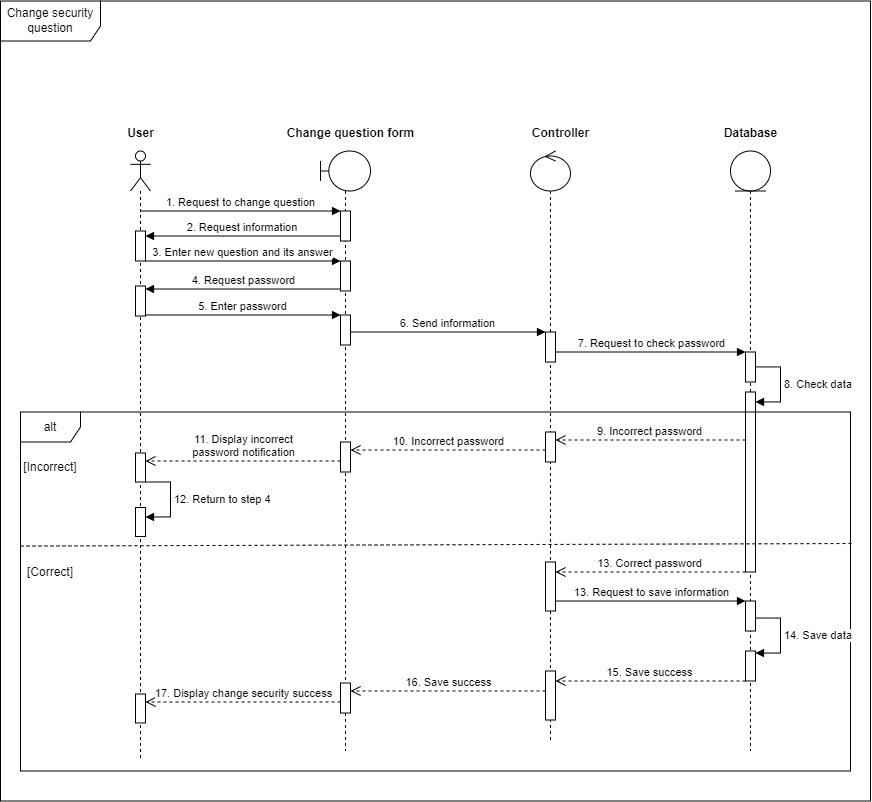

The diagram above was exported from draw.io. Its source (the exported page's mxGraphModel, read from the mxfile embedded in the PNG):
<mxGraphModel dx="1744" dy="873" grid="1" gridSize="10" guides="1" tooltips="1" connect="1" arrows="1" fold="1" page="1" pageScale="1" pageWidth="850" pageHeight="1100" math="0" shadow="0">
  <root>
    <mxCell id="0" />
    <mxCell id="1" parent="0" />
    <mxCell id="2" value="Change security question" style="shape=umlFrame;whiteSpace=wrap;html=1;pointerEvents=0;width=100;height=40;" vertex="1" parent="1">
      <mxGeometry x="1020" y="810.5" width="870" height="800" as="geometry" />
    </mxCell>
    <mxCell id="3" value="" style="shape=umlLifeline;perimeter=lifelinePerimeter;whiteSpace=wrap;html=1;container=1;dropTarget=0;collapsible=0;recursiveResize=0;outlineConnect=0;portConstraint=eastwest;newEdgeStyle={&quot;curved&quot;:0,&quot;rounded&quot;:0};participant=umlActor;" vertex="1" parent="1">
      <mxGeometry x="1150" y="960.5" width="20" height="610" as="geometry" />
    </mxCell>
    <mxCell id="4" value="" style="html=1;points=[[0,0,0,0,5],[0,1,0,0,-5],[1,0,0,0,5],[1,1,0,0,-5]];perimeter=orthogonalPerimeter;outlineConnect=0;targetShapes=umlLifeline;portConstraint=eastwest;newEdgeStyle={&quot;curved&quot;:0,&quot;rounded&quot;:0};" vertex="1" parent="3">
      <mxGeometry x="5" y="80" width="10" height="30" as="geometry" />
    </mxCell>
    <mxCell id="5" value="" style="html=1;points=[[0,0,0,0,5],[0,1,0,0,-5],[1,0,0,0,5],[1,1,0,0,-5]];perimeter=orthogonalPerimeter;outlineConnect=0;targetShapes=umlLifeline;portConstraint=eastwest;newEdgeStyle={&quot;curved&quot;:0,&quot;rounded&quot;:0};" vertex="1" parent="3">
      <mxGeometry x="5" y="135" width="10" height="30" as="geometry" />
    </mxCell>
    <mxCell id="6" value="" style="shape=umlLifeline;perimeter=lifelinePerimeter;whiteSpace=wrap;html=1;container=1;dropTarget=0;collapsible=0;recursiveResize=0;outlineConnect=0;portConstraint=eastwest;newEdgeStyle={&quot;curved&quot;:0,&quot;rounded&quot;:0};participant=umlBoundary;" vertex="1" parent="1">
      <mxGeometry x="1340" y="960.5" width="50" height="600" as="geometry" />
    </mxCell>
    <mxCell id="7" value="" style="html=1;points=[[0,0,0,0,5],[0,1,0,0,-5],[1,0,0,0,5],[1,1,0,0,-5]];perimeter=orthogonalPerimeter;outlineConnect=0;targetShapes=umlLifeline;portConstraint=eastwest;newEdgeStyle={&quot;curved&quot;:0,&quot;rounded&quot;:0};" vertex="1" parent="6">
      <mxGeometry x="20" y="60" width="10" height="30" as="geometry" />
    </mxCell>
    <mxCell id="8" value="" style="html=1;points=[[0,0,0,0,5],[0,1,0,0,-5],[1,0,0,0,5],[1,1,0,0,-5]];perimeter=orthogonalPerimeter;outlineConnect=0;targetShapes=umlLifeline;portConstraint=eastwest;newEdgeStyle={&quot;curved&quot;:0,&quot;rounded&quot;:0};" vertex="1" parent="6">
      <mxGeometry x="20" y="110" width="10" height="30" as="geometry" />
    </mxCell>
    <mxCell id="9" value="" style="html=1;points=[[0,0,0,0,5],[0,1,0,0,-5],[1,0,0,0,5],[1,1,0,0,-5]];perimeter=orthogonalPerimeter;outlineConnect=0;targetShapes=umlLifeline;portConstraint=eastwest;newEdgeStyle={&quot;curved&quot;:0,&quot;rounded&quot;:0};" vertex="1" parent="6">
      <mxGeometry x="20" y="164" width="10" height="30" as="geometry" />
    </mxCell>
    <mxCell id="10" value="5. Enter password" style="html=1;verticalAlign=bottom;endArrow=block;curved=0;rounded=0;" edge="1" parent="6" target="9">
      <mxGeometry x="0.0022" width="80" relative="1" as="geometry">
        <mxPoint x="-175" y="164" as="sourcePoint" />
        <mxPoint x="275" y="224" as="targetPoint" />
        <mxPoint as="offset" />
      </mxGeometry>
    </mxCell>
    <mxCell id="11" value="" style="shape=umlLifeline;perimeter=lifelinePerimeter;whiteSpace=wrap;html=1;container=1;dropTarget=0;collapsible=0;recursiveResize=0;outlineConnect=0;portConstraint=eastwest;newEdgeStyle={&quot;curved&quot;:0,&quot;rounded&quot;:0};participant=umlEntity;" vertex="1" parent="1">
      <mxGeometry x="1750" y="960.5" width="40" height="600" as="geometry" />
    </mxCell>
    <mxCell id="12" value="" style="html=1;points=[[0,0,0,0,5],[0,1,0,0,-5],[1,0,0,0,5],[1,1,0,0,-5]];perimeter=orthogonalPerimeter;outlineConnect=0;targetShapes=umlLifeline;portConstraint=eastwest;newEdgeStyle={&quot;curved&quot;:0,&quot;rounded&quot;:0};" vertex="1" parent="11">
      <mxGeometry x="15" y="201" width="10" height="30" as="geometry" />
    </mxCell>
    <mxCell id="13" value="7. Request to check password" style="html=1;verticalAlign=bottom;endArrow=block;curved=0;rounded=0;" edge="1" parent="11" target="12">
      <mxGeometry width="80" relative="1" as="geometry">
        <mxPoint x="-175" y="201" as="sourcePoint" />
        <mxPoint x="265" y="261" as="targetPoint" />
      </mxGeometry>
    </mxCell>
    <mxCell id="14" value="" style="html=1;points=[[0,0,0,0,5],[0,1,0,0,-5],[1,0,0,0,5],[1,1,0,0,-5]];perimeter=orthogonalPerimeter;outlineConnect=0;targetShapes=umlLifeline;portConstraint=eastwest;newEdgeStyle={&quot;curved&quot;:0,&quot;rounded&quot;:0};" vertex="1" parent="11">
      <mxGeometry x="15" y="241" width="10" height="180" as="geometry" />
    </mxCell>
    <mxCell id="15" value="8. Check data" style="html=1;align=left;spacingLeft=2;endArrow=block;rounded=0;edgeStyle=orthogonalEdgeStyle;curved=0;rounded=0;" edge="1" parent="11" source="12" target="14">
      <mxGeometry relative="1" as="geometry">
        <mxPoint x="30" y="221" as="sourcePoint" />
        <Array as="points">
          <mxPoint x="50" y="216" />
          <mxPoint x="50" y="251" />
        </Array>
      </mxGeometry>
    </mxCell>
    <mxCell id="16" value="" style="html=1;points=[[0,0,0,0,5],[0,1,0,0,-5],[1,0,0,0,5],[1,1,0,0,-5]];perimeter=orthogonalPerimeter;outlineConnect=0;targetShapes=umlLifeline;portConstraint=eastwest;newEdgeStyle={&quot;curved&quot;:0,&quot;rounded&quot;:0};" vertex="1" parent="11">
      <mxGeometry x="15" y="450" width="10" height="30" as="geometry" />
    </mxCell>
    <mxCell id="17" value="13. Request to save information" style="html=1;verticalAlign=bottom;endArrow=block;curved=0;rounded=0;" edge="1" parent="11" target="16">
      <mxGeometry width="80" relative="1" as="geometry">
        <mxPoint x="-175" y="450" as="sourcePoint" />
        <mxPoint x="265" y="510" as="targetPoint" />
      </mxGeometry>
    </mxCell>
    <mxCell id="18" value="" style="html=1;points=[[0,0,0,0,5],[0,1,0,0,-5],[1,0,0,0,5],[1,1,0,0,-5]];perimeter=orthogonalPerimeter;outlineConnect=0;targetShapes=umlLifeline;portConstraint=eastwest;newEdgeStyle={&quot;curved&quot;:0,&quot;rounded&quot;:0};" vertex="1" parent="11">
      <mxGeometry x="15" y="500" width="10" height="30" as="geometry" />
    </mxCell>
    <mxCell id="19" value="" style="shape=umlLifeline;perimeter=lifelinePerimeter;whiteSpace=wrap;html=1;container=1;dropTarget=0;collapsible=0;recursiveResize=0;outlineConnect=0;portConstraint=eastwest;newEdgeStyle={&quot;curved&quot;:0,&quot;rounded&quot;:0};participant=umlControl;" vertex="1" parent="1">
      <mxGeometry x="1550" y="960.5" width="40" height="590" as="geometry" />
    </mxCell>
    <mxCell id="20" value="" style="html=1;points=[[0,0,0,0,5],[0,1,0,0,-5],[1,0,0,0,5],[1,1,0,0,-5]];perimeter=orthogonalPerimeter;outlineConnect=0;targetShapes=umlLifeline;portConstraint=eastwest;newEdgeStyle={&quot;curved&quot;:0,&quot;rounded&quot;:0};" vertex="1" parent="19">
      <mxGeometry x="15" y="181" width="10" height="30" as="geometry" />
    </mxCell>
    <mxCell id="21" value="" style="html=1;points=[[0,0,0,0,5],[0,1,0,0,-5],[1,0,0,0,5],[1,1,0,0,-5]];perimeter=orthogonalPerimeter;outlineConnect=0;targetShapes=umlLifeline;portConstraint=eastwest;newEdgeStyle={&quot;curved&quot;:0,&quot;rounded&quot;:0};" vertex="1" parent="19">
      <mxGeometry x="15" y="281" width="10" height="30" as="geometry" />
    </mxCell>
    <mxCell id="22" value="" style="html=1;points=[[0,0,0,0,5],[0,1,0,0,-5],[1,0,0,0,5],[1,1,0,0,-5]];perimeter=orthogonalPerimeter;outlineConnect=0;targetShapes=umlLifeline;portConstraint=eastwest;newEdgeStyle={&quot;curved&quot;:0,&quot;rounded&quot;:0};" vertex="1" parent="19">
      <mxGeometry x="15" y="411" width="10" height="49" as="geometry" />
    </mxCell>
    <mxCell id="23" value="Database" style="text;align=center;fontStyle=1;verticalAlign=middle;spacingLeft=3;spacingRight=3;strokeColor=none;rotatable=0;points=[[0,0.5],[1,0.5]];portConstraint=eastwest;html=1;" vertex="1" parent="1">
      <mxGeometry x="1730" y="930.5" width="80" height="26" as="geometry" />
    </mxCell>
    <mxCell id="24" value="Contr&lt;span style=&quot;color: rgba(0, 0, 0, 0); font-family: monospace; font-size: 0px; font-weight: 400; text-align: start;&quot;&gt;%3CmxGraphModel%3E%3Croot%3E%3CmxCell%20id%3D%220%22%2F%3E%3CmxCell%20id%3D%221%22%20parent%3D%220%22%2F%3E%3CmxCell%20id%3D%222%22%20value%3D%22Database%22%20style%3D%22text%3Balign%3Dcenter%3BfontStyle%3D1%3BverticalAlign%3Dmiddle%3BspacingLeft%3D3%3BspacingRight%3D3%3BstrokeColor%3Dnone%3Brotatable%3D0%3Bpoints%3D%5B%5B0%2C0.5%5D%2C%5B1%2C0.5%5D%5D%3BportConstraint%3Deastwest%3Bhtml%3D1%3B%22%20vertex%3D%221%22%20parent%3D%221%22%3E%3CmxGeometry%20x%3D%22760%22%20y%3D%2290%22%20width%3D%2280%22%20height%3D%2226%22%20as%3D%22geometry%22%2F%3E%3C%2FmxCell%3E%3C%2Froot%3E%3C%2FmxGraphModel%3E&lt;/span&gt;oller" style="text;align=center;fontStyle=1;verticalAlign=middle;spacingLeft=3;spacingRight=3;strokeColor=none;rotatable=0;points=[[0,0.5],[1,0.5]];portConstraint=eastwest;html=1;" vertex="1" parent="1">
      <mxGeometry x="1540" y="930.5" width="80" height="26" as="geometry" />
    </mxCell>
    <mxCell id="25" value="User" style="text;align=center;fontStyle=1;verticalAlign=middle;spacingLeft=3;spacingRight=3;strokeColor=none;rotatable=0;points=[[0,0.5],[1,0.5]];portConstraint=eastwest;html=1;" vertex="1" parent="1">
      <mxGeometry x="1120" y="930.5" width="80" height="26" as="geometry" />
    </mxCell>
    <mxCell id="26" value="Change question form" style="text;align=center;fontStyle=1;verticalAlign=middle;spacingLeft=3;spacingRight=3;strokeColor=none;rotatable=0;points=[[0,0.5],[1,0.5]];portConstraint=eastwest;html=1;" vertex="1" parent="1">
      <mxGeometry x="1330" y="930.5" width="80" height="26" as="geometry" />
    </mxCell>
    <mxCell id="27" value="1. Request to change question" style="html=1;verticalAlign=bottom;endArrow=block;curved=0;rounded=0;" edge="1" target="7" parent="1">
      <mxGeometry width="80" relative="1" as="geometry">
        <mxPoint x="1160" y="1020.5" as="sourcePoint" />
        <mxPoint x="1240" y="1020.5" as="targetPoint" />
      </mxGeometry>
    </mxCell>
    <mxCell id="28" value="2. Request information&amp;nbsp;" style="html=1;verticalAlign=bottom;endArrow=block;curved=0;rounded=0;exitX=0;exitY=1;exitDx=0;exitDy=-5;exitPerimeter=0;" edge="1" source="7" target="4" parent="1">
      <mxGeometry x="-0.002" width="80" relative="1" as="geometry">
        <mxPoint x="1330" y="1100.5" as="sourcePoint" />
        <mxPoint x="1410" y="1100.5" as="targetPoint" />
        <mxPoint as="offset" />
      </mxGeometry>
    </mxCell>
    <mxCell id="29" value="3. Enter new question and its answer" style="html=1;verticalAlign=bottom;endArrow=block;curved=0;rounded=0;" edge="1" source="4" target="8" parent="1">
      <mxGeometry x="0.0022" width="80" relative="1" as="geometry">
        <mxPoint x="1565" y="1085.5" as="sourcePoint" />
        <mxPoint x="1615" y="1130.5" as="targetPoint" />
        <mxPoint as="offset" />
      </mxGeometry>
    </mxCell>
    <mxCell id="30" value="6. Send information" style="html=1;verticalAlign=bottom;endArrow=block;curved=0;rounded=0;" edge="1" target="20" parent="1">
      <mxGeometry width="80" relative="1" as="geometry">
        <mxPoint x="1370" y="1141.5" as="sourcePoint" />
        <mxPoint x="1810" y="1201.5" as="targetPoint" />
      </mxGeometry>
    </mxCell>
    <mxCell id="31" value="9. Incorrect password" style="html=1;verticalAlign=bottom;endArrow=open;dashed=1;endSize=8;curved=0;rounded=0;" edge="1" parent="1">
      <mxGeometry relative="1" as="geometry">
        <mxPoint x="1765" y="1249.5" as="sourcePoint" />
        <mxPoint x="1575" y="1249.5" as="targetPoint" />
      </mxGeometry>
    </mxCell>
    <mxCell id="32" value="alt" style="shape=umlFrame;whiteSpace=wrap;html=1;pointerEvents=0;" vertex="1" parent="1">
      <mxGeometry x="1040" y="1221.5" width="830" height="359" as="geometry" />
    </mxCell>
    <mxCell id="33" value="" style="html=1;points=[[0,0,0,0,5],[0,1,0,0,-5],[1,0,0,0,5],[1,1,0,0,-5]];perimeter=orthogonalPerimeter;outlineConnect=0;targetShapes=umlLifeline;portConstraint=eastwest;newEdgeStyle={&quot;curved&quot;:0,&quot;rounded&quot;:0};" vertex="1" parent="1">
      <mxGeometry x="1360" y="1251.5" width="10" height="30" as="geometry" />
    </mxCell>
    <mxCell id="34" value="10. Incorrect password" style="html=1;verticalAlign=bottom;endArrow=open;dashed=1;endSize=8;curved=0;rounded=0;" edge="1" source="21" parent="1">
      <mxGeometry x="0.0012" relative="1" as="geometry">
        <mxPoint x="1560" y="1259.5" as="sourcePoint" />
        <mxPoint x="1370" y="1259.5" as="targetPoint" />
        <mxPoint as="offset" />
      </mxGeometry>
    </mxCell>
    <mxCell id="35" value="" style="html=1;points=[[0,0,0,0,5],[0,1,0,0,-5],[1,0,0,0,5],[1,1,0,0,-5]];perimeter=orthogonalPerimeter;outlineConnect=0;targetShapes=umlLifeline;portConstraint=eastwest;newEdgeStyle={&quot;curved&quot;:0,&quot;rounded&quot;:0};" vertex="1" parent="1">
      <mxGeometry x="1155" y="1262.5" width="10" height="29" as="geometry" />
    </mxCell>
    <mxCell id="36" value="11. Display incorrect &lt;br&gt;password notification" style="html=1;verticalAlign=bottom;endArrow=open;dashed=1;endSize=8;curved=0;rounded=0;" edge="1" parent="1">
      <mxGeometry relative="1" as="geometry">
        <mxPoint x="1360" y="1270.5" as="sourcePoint" />
        <mxPoint x="1165" y="1270.5" as="targetPoint" />
      </mxGeometry>
    </mxCell>
    <mxCell id="37" value="12. Return to step 4" style="html=1;align=left;spacingLeft=2;endArrow=block;rounded=0;edgeStyle=orthogonalEdgeStyle;curved=0;rounded=0;" edge="1" parent="1">
      <mxGeometry x="-0.0028" relative="1" as="geometry">
        <mxPoint x="1165" y="1291.5" as="sourcePoint" />
        <Array as="points">
          <mxPoint x="1190" y="1291.5" />
          <mxPoint x="1190" y="1326.5" />
        </Array>
        <mxPoint x="1165" y="1326.5" as="targetPoint" />
        <mxPoint as="offset" />
      </mxGeometry>
    </mxCell>
    <mxCell id="38" value="" style="html=1;points=[[0,0,0,0,5],[0,1,0,0,-5],[1,0,0,0,5],[1,1,0,0,-5]];perimeter=orthogonalPerimeter;outlineConnect=0;targetShapes=umlLifeline;portConstraint=eastwest;newEdgeStyle={&quot;curved&quot;:0,&quot;rounded&quot;:0};" vertex="1" parent="1">
      <mxGeometry x="1155" y="1317" width="10" height="29" as="geometry" />
    </mxCell>
    <mxCell id="39" value="" style="endArrow=none;dashed=1;html=1;rounded=0;exitX=0;exitY=0.469;exitDx=0;exitDy=0;exitPerimeter=0;entryX=1.001;entryY=0.461;entryDx=0;entryDy=0;entryPerimeter=0;" edge="1" parent="1">
      <mxGeometry width="50" height="50" relative="1" as="geometry">
        <mxPoint x="1040" y="1355.58" as="sourcePoint" />
        <mxPoint x="1870.8300000000002" y="1353.02" as="targetPoint" />
      </mxGeometry>
    </mxCell>
    <mxCell id="40" value="[Incorrect]" style="text;html=1;align=center;verticalAlign=middle;whiteSpace=wrap;rounded=0;" vertex="1" parent="1">
      <mxGeometry x="1040" y="1261.5" width="60" height="30" as="geometry" />
    </mxCell>
    <mxCell id="41" value="[Correct]" style="text;html=1;align=center;verticalAlign=middle;whiteSpace=wrap;rounded=0;" vertex="1" parent="1">
      <mxGeometry x="1040" y="1366.5" width="60" height="30" as="geometry" />
    </mxCell>
    <mxCell id="42" value="13. Correct password" style="html=1;verticalAlign=bottom;endArrow=open;dashed=1;endSize=8;curved=0;rounded=0;" edge="1" parent="1">
      <mxGeometry relative="1" as="geometry">
        <mxPoint x="1765" y="1381.5" as="sourcePoint" />
        <mxPoint x="1575" y="1381.5" as="targetPoint" />
      </mxGeometry>
    </mxCell>
    <mxCell id="43" value="4. Request password" style="html=1;verticalAlign=bottom;endArrow=block;curved=0;rounded=0;" edge="1" parent="1">
      <mxGeometry x="0.0009" width="80" relative="1" as="geometry">
        <mxPoint x="1360" y="1098.5" as="sourcePoint" />
        <mxPoint x="1165" y="1098.5" as="targetPoint" />
        <mxPoint as="offset" />
      </mxGeometry>
    </mxCell>
    <mxCell id="44" value="14. Save data" style="html=1;align=left;spacingLeft=2;endArrow=block;rounded=0;edgeStyle=orthogonalEdgeStyle;curved=0;rounded=0;" edge="1" parent="1">
      <mxGeometry relative="1" as="geometry">
        <mxPoint x="1775" y="1427.5" as="sourcePoint" />
        <Array as="points">
          <mxPoint x="1800" y="1427.5" />
          <mxPoint x="1800" y="1462.5" />
        </Array>
        <mxPoint x="1775" y="1462.5" as="targetPoint" />
      </mxGeometry>
    </mxCell>
    <mxCell id="45" value="" style="html=1;points=[[0,0,0,0,5],[0,1,0,0,-5],[1,0,0,0,5],[1,1,0,0,-5]];perimeter=orthogonalPerimeter;outlineConnect=0;targetShapes=umlLifeline;portConstraint=eastwest;newEdgeStyle={&quot;curved&quot;:0,&quot;rounded&quot;:0};" vertex="1" parent="1">
      <mxGeometry x="1565" y="1480.5" width="10" height="49" as="geometry" />
    </mxCell>
    <mxCell id="46" value="15. Save success" style="html=1;verticalAlign=bottom;endArrow=open;dashed=1;endSize=8;curved=0;rounded=0;" edge="1" parent="1">
      <mxGeometry relative="1" as="geometry">
        <mxPoint x="1765" y="1490.5" as="sourcePoint" />
        <mxPoint x="1575" y="1490.5" as="targetPoint" />
      </mxGeometry>
    </mxCell>
    <mxCell id="47" value="" style="html=1;points=[[0,0,0,0,5],[0,1,0,0,-5],[1,0,0,0,5],[1,1,0,0,-5]];perimeter=orthogonalPerimeter;outlineConnect=0;targetShapes=umlLifeline;portConstraint=eastwest;newEdgeStyle={&quot;curved&quot;:0,&quot;rounded&quot;:0};" vertex="1" parent="1">
      <mxGeometry x="1360" y="1492.5" width="10" height="30" as="geometry" />
    </mxCell>
    <mxCell id="48" value="16. Save success" style="html=1;verticalAlign=bottom;endArrow=open;dashed=1;endSize=8;curved=0;rounded=0;" edge="1" parent="1">
      <mxGeometry x="0.0012" relative="1" as="geometry">
        <mxPoint x="1565" y="1500.5" as="sourcePoint" />
        <mxPoint x="1370" y="1500.5" as="targetPoint" />
        <mxPoint as="offset" />
      </mxGeometry>
    </mxCell>
    <mxCell id="49" value="" style="html=1;points=[[0,0,0,0,5],[0,1,0,0,-5],[1,0,0,0,5],[1,1,0,0,-5]];perimeter=orthogonalPerimeter;outlineConnect=0;targetShapes=umlLifeline;portConstraint=eastwest;newEdgeStyle={&quot;curved&quot;:0,&quot;rounded&quot;:0};" vertex="1" parent="1">
      <mxGeometry x="1155" y="1503.5" width="10" height="29" as="geometry" />
    </mxCell>
    <mxCell id="50" value="17. Display change security success" style="html=1;verticalAlign=bottom;endArrow=open;dashed=1;endSize=8;curved=0;rounded=0;" edge="1" parent="1">
      <mxGeometry x="0.0022" relative="1" as="geometry">
        <mxPoint x="1360" y="1511.5" as="sourcePoint" />
        <mxPoint x="1165" y="1511.5" as="targetPoint" />
        <mxPoint as="offset" />
      </mxGeometry>
    </mxCell>
  </root>
</mxGraphModel>